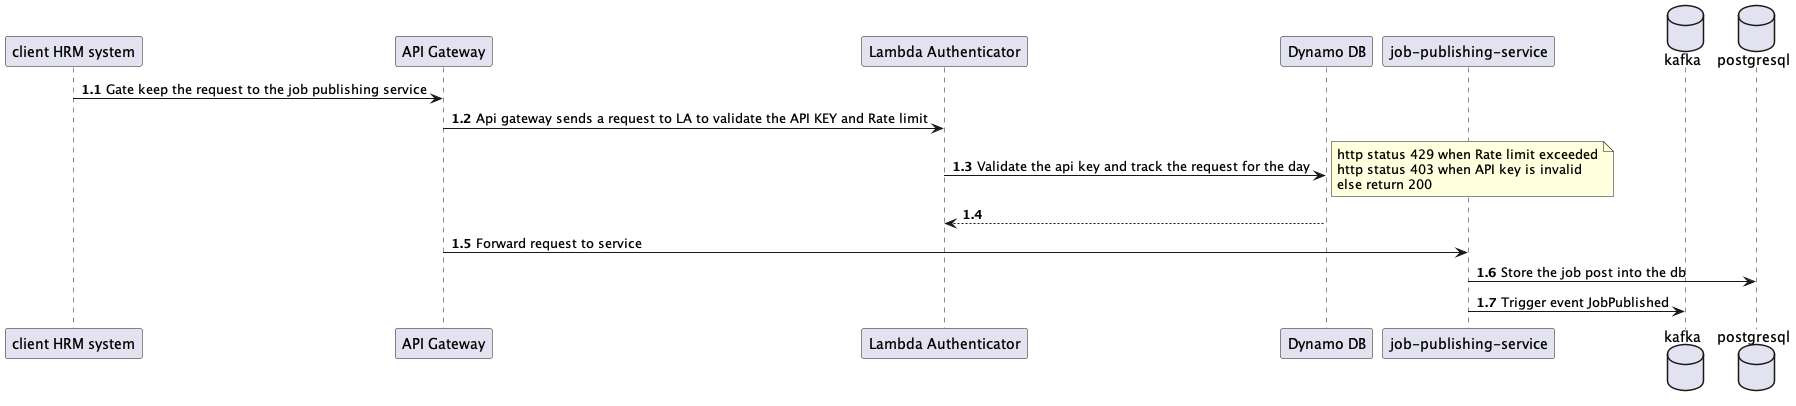

The diagram above was rendered by PlantUML. Its source (embedded in the PNG):
@startuml
'https://plantuml.com/sequence-diagram

autonumber 1.1

participant "client HRM system" as CHS
participant "API Gateway" as AG
participant "Lambda Authenticator" as LA
participant "Dynamo DB" as Dynamo
participant "job-publishing-service" as JPS
database kafka
database postgresql

CHS -> AG: Gate keep the request to the job publishing service
AG -> LA: Api gateway sends a request to LA to validate the API KEY and Rate limit
LA -> Dynamo: Validate the api key and track the request for the day
    note right
        http status 429 when Rate limit exceeded
        http status 403 when API key is invalid
        else return 200
    end note
    return
AG -> JPS: Forward request to service
JPS -> postgresql: Store the job post into the db
JPS -> kafka: Trigger event JobPublished

@enduml